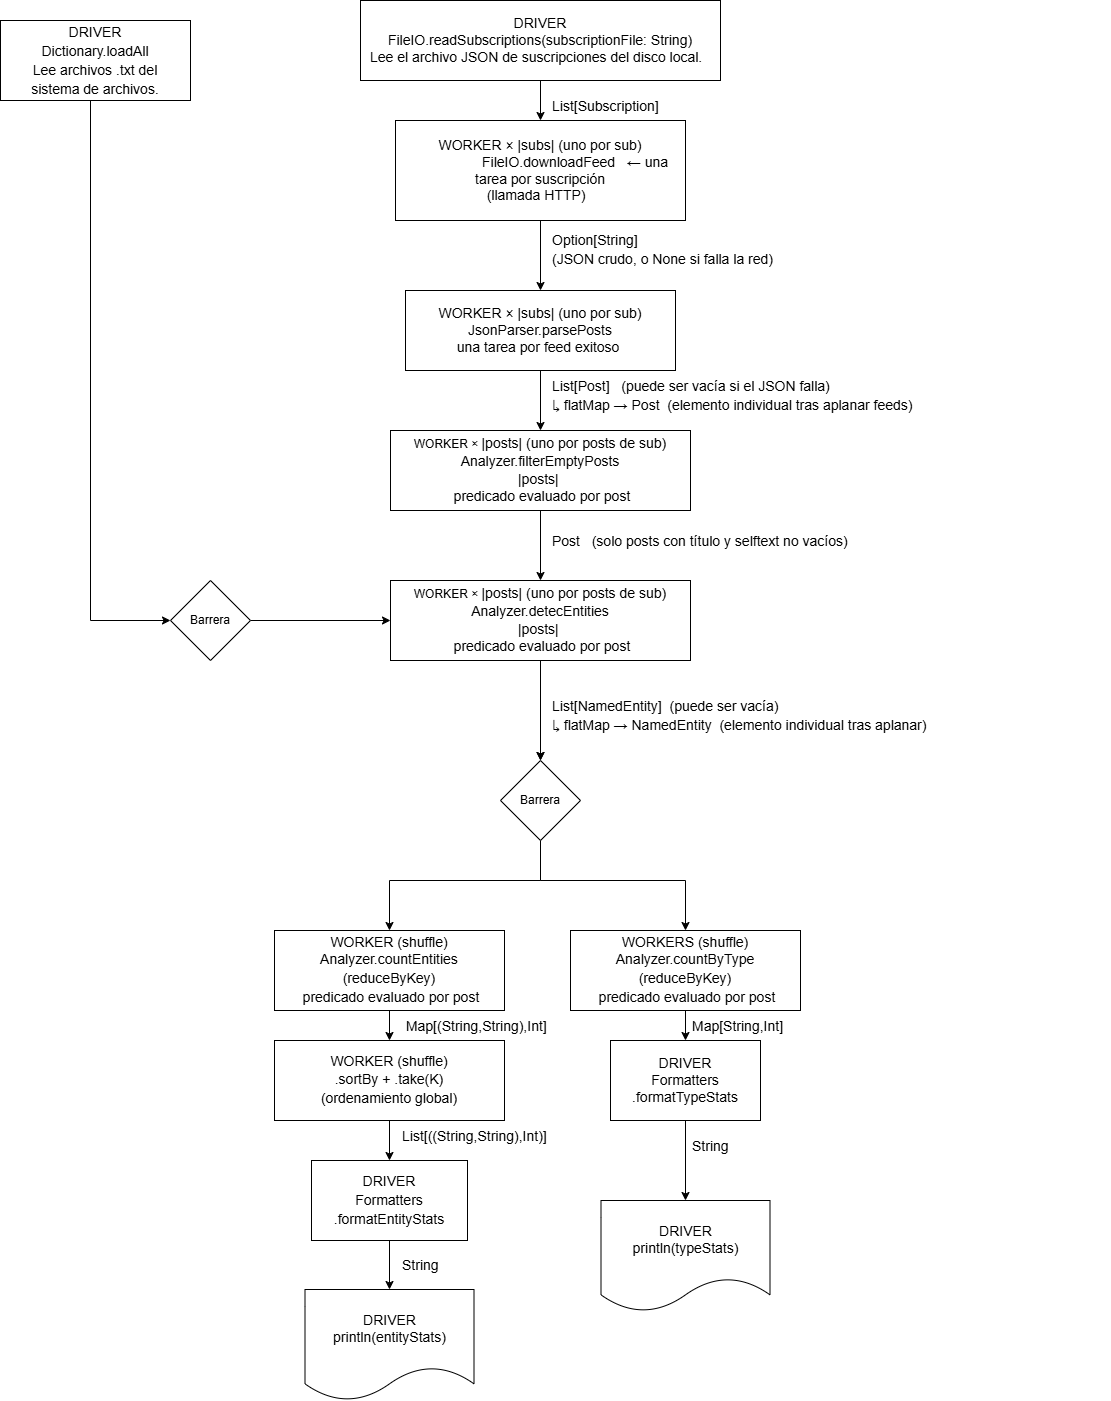

The diagram above was exported from draw.io. Its source (the exported page's mxGraphModel, read from the mxfile embedded in the PNG):
<mxGraphModel dx="1723" dy="534" grid="1" gridSize="10" guides="1" tooltips="1" connect="1" arrows="1" fold="1" page="1" pageScale="1" pageWidth="827" pageHeight="1169" math="0" shadow="0">
  <root>
    <mxCell id="0" />
    <mxCell id="1" parent="0" />
    <mxCell id="jc2-gwHnjAYQg3cwbwkI-2" edge="1" parent="1" source="2s4eb3YMv_6apVdTlJJh-1" style="edgeStyle=orthogonalEdgeStyle;rounded=0;orthogonalLoop=1;jettySize=auto;html=1;" target="jc2-gwHnjAYQg3cwbwkI-1">
      <mxGeometry relative="1" as="geometry" />
    </mxCell>
    <mxCell id="2s4eb3YMv_6apVdTlJJh-1" parent="1" style="rounded=0;whiteSpace=wrap;html=1;fontFamily=Helvetica;labelBackgroundColor=none;fontColor=light-dark(#000000,#000000);fontSize=14;fillColor=light-dark(#FFFFFF,#00FF25);" value="&lt;div&gt;&lt;font&gt;DRIVER&lt;br&gt;FileIO.readSubscriptions(subscriptionFile: String)&lt;/font&gt;&lt;/div&gt;&lt;div&gt;&lt;font&gt;Lee el archivo JSON de suscripciones del disco local.&amp;nbsp;&amp;nbsp;&lt;/font&gt;&lt;/div&gt;" vertex="1">
      <mxGeometry height="80" width="360" x="270" y="40" as="geometry" />
    </mxCell>
    <mxCell id="jc2-gwHnjAYQg3cwbwkI-4" edge="1" parent="1" source="jc2-gwHnjAYQg3cwbwkI-1" style="edgeStyle=orthogonalEdgeStyle;rounded=0;orthogonalLoop=1;jettySize=auto;html=1;" target="jc2-gwHnjAYQg3cwbwkI-3">
      <mxGeometry relative="1" as="geometry" />
    </mxCell>
    <mxCell id="jc2-gwHnjAYQg3cwbwkI-1" parent="1" style="rounded=0;whiteSpace=wrap;html=1;fontFamily=Helvetica;labelBackgroundColor=none;fontColor=light-dark(#000000,#000000);fontSize=14;fillColor=light-dark(#FFFFFF,#F1FF08);" value="&lt;div&gt;&lt;span style=&quot;background-color: transparent;&quot;&gt;WORKER × |subs| (uno por sub)&lt;/span&gt;&lt;/div&gt;&lt;div&gt;&amp;nbsp; &amp;nbsp; &amp;nbsp; &amp;nbsp; &amp;nbsp; &amp;nbsp; &amp;nbsp; &amp;nbsp; &amp;nbsp; FileIO.downloadFeed&amp;nbsp; &amp;nbsp;← una tarea por suscripción&lt;/div&gt;&lt;div&gt;&lt;span&gt;(llamada HTTP)&amp;nbsp;&lt;/span&gt;&lt;span&gt;&amp;nbsp;&lt;/span&gt;&lt;/div&gt;" vertex="1">
      <mxGeometry height="100" width="290" x="305" y="160" as="geometry" />
    </mxCell>
    <mxCell id="jc2-gwHnjAYQg3cwbwkI-8" edge="1" parent="1" source="jc2-gwHnjAYQg3cwbwkI-3" style="edgeStyle=orthogonalEdgeStyle;rounded=0;orthogonalLoop=1;jettySize=auto;html=1;" target="jc2-gwHnjAYQg3cwbwkI-7">
      <mxGeometry relative="1" as="geometry" />
    </mxCell>
    <mxCell id="jc2-gwHnjAYQg3cwbwkI-3" parent="1" style="rounded=0;whiteSpace=wrap;html=1;fontFamily=Helvetica;labelBackgroundColor=none;fontColor=light-dark(#000000,#000000);fontSize=14;fillColor=light-dark(#FFFFFF,#F1FF08);" value="&lt;div&gt;&lt;span&gt;WORKER × |subs| (uno por sub)&lt;/span&gt;&lt;/div&gt;&lt;div&gt;&lt;span style=&quot;white-space: pre;&quot;&gt;JsonParser.parsePosts&lt;/span&gt;&lt;/div&gt;&lt;div&gt;&lt;span style=&quot;white-space: pre;&quot;&gt;una tarea por feed exitoso&lt;/span&gt;&lt;span&gt;&amp;nbsp;&lt;/span&gt;&lt;/div&gt;" vertex="1">
      <mxGeometry height="80" width="270" x="315" y="330" as="geometry" />
    </mxCell>
    <mxCell id="jc2-gwHnjAYQg3cwbwkI-5" parent="1" style="text;whiteSpace=wrap;html=1;fontFamily=Helvetica;labelBackgroundColor=none;fontColor=light-dark(#000000,#FFFFFF);fontSize=14;" value="&lt;div style=&quot;font-weight: normal; line-height: 19px; white-space: pre;&quot;&gt;&lt;div&gt;&lt;span&gt;List[Subscription]&lt;/span&gt;&lt;/div&gt;&lt;/div&gt;" vertex="1">
      <mxGeometry height="40" width="170" x="460" y="130" as="geometry" />
    </mxCell>
    <mxCell id="jc2-gwHnjAYQg3cwbwkI-6" parent="1" style="text;whiteSpace=wrap;html=1;fontFamily=Helvetica;labelBackgroundColor=none;fontColor=light-dark(#000000,#FFFFFF);" value="&lt;br&gt;&lt;div style=&quot;font-weight: normal; font-size: 14px; line-height: 19px; white-space: pre;&quot;&gt;&lt;div&gt;&lt;span style=&quot;&quot;&gt;Option[String]&lt;/span&gt;&lt;/div&gt;&lt;div&gt;&lt;span style=&quot;&quot;&gt;(JSON crudo, o None si falla la red)&lt;/span&gt;&lt;/div&gt;&lt;/div&gt;&lt;div&gt;&lt;br&gt;&lt;/div&gt;" vertex="1">
      <mxGeometry height="130" width="560" x="460" y="250" as="geometry" />
    </mxCell>
    <mxCell id="jc2-gwHnjAYQg3cwbwkI-12" edge="1" parent="1" source="jc2-gwHnjAYQg3cwbwkI-7" style="edgeStyle=orthogonalEdgeStyle;rounded=0;orthogonalLoop=1;jettySize=auto;html=1;" target="jc2-gwHnjAYQg3cwbwkI-11">
      <mxGeometry relative="1" as="geometry" />
    </mxCell>
    <mxCell id="jc2-gwHnjAYQg3cwbwkI-7" parent="1" style="rounded=0;whiteSpace=wrap;html=1;fontFamily=Helvetica;labelBackgroundColor=none;fontColor=light-dark(#000000,#000000);fillColor=light-dark(#FFFFFF,#F1FF08);" value="&lt;div&gt;&lt;span style=&quot;&quot;&gt;WORKER ×&amp;nbsp;&lt;/span&gt;&lt;span style=&quot;font-size: 14px; white-space: pre;&quot;&gt;|posts| (uno por posts de sub)&lt;/span&gt;&lt;/div&gt;&lt;div&gt;&lt;div style=&quot;font-size: 14px; line-height: 19px; white-space: pre;&quot;&gt;Analyzer.filterEmptyPosts&lt;/div&gt;&lt;/div&gt;&lt;div&gt;&lt;span style=&quot;font-size: 14px; white-space: pre;&quot;&gt;|posts|&lt;/span&gt;&lt;span style=&quot;&quot;&gt;&amp;nbsp;&lt;/span&gt;&lt;/div&gt;&lt;div&gt;&lt;div style=&quot;font-size: 14px; line-height: 19px; white-space: pre;&quot;&gt;&amp;nbsp;predicado evaluado por post&lt;/div&gt;&lt;/div&gt;" vertex="1">
      <mxGeometry height="80" width="300" x="300" y="470" as="geometry" />
    </mxCell>
    <mxCell id="jc2-gwHnjAYQg3cwbwkI-9" parent="1" style="text;whiteSpace=wrap;html=1;fontFamily=Helvetica;labelBackgroundColor=none;fontColor=light-dark(#000000,#FFFFFF);" value="&lt;div style=&quot;font-weight: normal; font-size: 14px; line-height: 19px; white-space: pre;&quot;&gt;&lt;div&gt;&lt;span style=&quot;&quot;&gt;List[Post] &amp;nbsp; (puede ser vacía si el JSON falla)&lt;/span&gt;&lt;/div&gt;&lt;div&gt;&lt;span style=&quot;&quot;&gt;↳ flatMap → Post &amp;nbsp;(elemento individual tras aplanar feeds)&lt;/span&gt;&lt;/div&gt;&lt;/div&gt;" vertex="1">
      <mxGeometry height="60" width="480" x="460" y="410" as="geometry" />
    </mxCell>
    <mxCell id="jc2-gwHnjAYQg3cwbwkI-10" parent="1" style="text;whiteSpace=wrap;html=1;fontFamily=Helvetica;labelBackgroundColor=none;fontColor=light-dark(#000000,#FFFFFF);" value="&lt;div style=&quot;font-weight: normal; font-size: 14px; line-height: 19px; white-space: pre;&quot;&gt;&lt;div&gt;&lt;span style=&quot;&quot;&gt;Post &amp;nbsp; (solo posts con título y selftext no vacíos)&lt;/span&gt;&lt;/div&gt;&lt;/div&gt;" vertex="1">
      <mxGeometry height="40" width="430" x="460" y="565" as="geometry" />
    </mxCell>
    <mxCell id="jc2-gwHnjAYQg3cwbwkI-17" edge="1" parent="1" source="jc2-gwHnjAYQg3cwbwkI-11" style="edgeStyle=orthogonalEdgeStyle;rounded=0;orthogonalLoop=1;jettySize=auto;html=1;" target="jc2-gwHnjAYQg3cwbwkI-42">
      <mxGeometry relative="1" as="geometry">
        <Array as="points">
          <mxPoint x="450" y="840" />
          <mxPoint x="450" y="840" />
        </Array>
      </mxGeometry>
    </mxCell>
    <mxCell id="jc2-gwHnjAYQg3cwbwkI-19" edge="1" parent="1" source="jc2-gwHnjAYQg3cwbwkI-42" style="edgeStyle=orthogonalEdgeStyle;rounded=0;orthogonalLoop=1;jettySize=auto;html=1;" target="jc2-gwHnjAYQg3cwbwkI-18">
      <mxGeometry relative="1" as="geometry">
        <Array as="points">
          <mxPoint x="450" y="920" />
          <mxPoint x="595" y="920" />
        </Array>
      </mxGeometry>
    </mxCell>
    <mxCell id="jc2-gwHnjAYQg3cwbwkI-11" parent="1" style="rounded=0;whiteSpace=wrap;html=1;fontFamily=Helvetica;labelBackgroundColor=none;fontColor=light-dark(#000000,#000000);fillColor=light-dark(#FFFFFF,#F1FF08);" value="&lt;div&gt;&lt;span style=&quot;&quot;&gt;WORKER ×&amp;nbsp;&lt;/span&gt;&lt;span style=&quot;font-size: 14px; white-space: pre;&quot;&gt;|posts| (uno por posts de sub)&lt;/span&gt;&lt;/div&gt;&lt;div&gt;&lt;div style=&quot;font-size: 14px; line-height: 19px; white-space: pre;&quot;&gt;Analyzer.detecEntities&lt;/div&gt;&lt;/div&gt;&lt;div&gt;&lt;span style=&quot;font-size: 14px; white-space: pre;&quot;&gt;|posts|&lt;/span&gt;&lt;span style=&quot;&quot;&gt;&amp;nbsp;&lt;/span&gt;&lt;/div&gt;&lt;div&gt;&lt;div style=&quot;font-size: 14px; line-height: 19px; white-space: pre;&quot;&gt;&amp;nbsp;predicado evaluado por post&lt;/div&gt;&lt;/div&gt;" vertex="1">
      <mxGeometry height="80" width="300" x="300" y="620" as="geometry" />
    </mxCell>
    <mxCell id="jc2-gwHnjAYQg3cwbwkI-14" edge="1" parent="1" source="jc2-gwHnjAYQg3cwbwkI-13" style="edgeStyle=orthogonalEdgeStyle;rounded=0;orthogonalLoop=1;jettySize=auto;html=1;" target="jc2-gwHnjAYQg3cwbwkI-40">
      <mxGeometry relative="1" as="geometry">
        <Array as="points">
          <mxPoint y="660" />
        </Array>
      </mxGeometry>
    </mxCell>
    <mxCell id="jc2-gwHnjAYQg3cwbwkI-13" parent="1" style="rounded=0;whiteSpace=wrap;html=1;fontFamily=Helvetica;labelBackgroundColor=none;fontColor=light-dark(#000000,#000000);fillColor=light-dark(#FFFFFF,#00FF25);" value="&lt;div style=&quot;font-size: 14px; line-height: 19px; white-space: pre;&quot;&gt;&lt;div&gt;DRIVER&lt;/div&gt;&lt;div&gt;Dictionary.loadAll&lt;/div&gt;&lt;div&gt;Lee archivos .txt del&lt;/div&gt;&lt;div&gt;sistema de archivos.&lt;/div&gt;&lt;/div&gt;" vertex="1">
      <mxGeometry height="80" width="190" x="-90" y="60" as="geometry" />
    </mxCell>
    <mxCell id="jc2-gwHnjAYQg3cwbwkI-15" parent="1" style="text;whiteSpace=wrap;html=1;fontFamily=Helvetica;labelBackgroundColor=none;fontColor=light-dark(#000000,#FFFFFF);" value="&lt;div style=&quot;font-weight: normal; font-size: 14px; line-height: 19px; white-space: pre;&quot;&gt;&lt;div&gt;&lt;span style=&quot;&quot;&gt;List[NamedEntity] &amp;nbsp;(puede ser vacía)&lt;/span&gt;&lt;/div&gt;&lt;div&gt;&lt;span style=&quot;&quot;&gt;↳ flatMap → NamedEntity &amp;nbsp;(elemento individual tras aplanar)&lt;/span&gt;&lt;/div&gt;&lt;/div&gt;" vertex="1">
      <mxGeometry height="60" width="490" x="460" y="730" as="geometry" />
    </mxCell>
    <mxCell id="jc2-gwHnjAYQg3cwbwkI-22" edge="1" parent="1" source="jc2-gwHnjAYQg3cwbwkI-16" style="edgeStyle=orthogonalEdgeStyle;rounded=0;orthogonalLoop=1;jettySize=auto;html=1;" target="jc2-gwHnjAYQg3cwbwkI-20">
      <mxGeometry relative="1" as="geometry" />
    </mxCell>
    <mxCell id="jc2-gwHnjAYQg3cwbwkI-16" parent="1" style="rounded=0;whiteSpace=wrap;html=1;fontFamily=Helvetica;labelBackgroundColor=none;fontColor=light-dark(#000000,#000000);fontSize=14;fillColor=light-dark(#FFFFFF,#FFF100);" value="&lt;div&gt;&lt;span&gt;WORKER (shuffle)&lt;/span&gt;&lt;/div&gt;&lt;div&gt;&lt;div style=&quot;line-height: 19px; white-space: pre;&quot;&gt;Analyzer.countEntities&lt;/div&gt;&lt;/div&gt;&lt;div&gt;&lt;div style=&quot;line-height: 19px; white-space: pre;&quot;&gt;(reduceByKey)&lt;/div&gt;&lt;/div&gt;&lt;div&gt;&lt;div style=&quot;line-height: 19px; white-space: pre;&quot;&gt;&amp;nbsp;predicado evaluado por post&lt;/div&gt;&lt;/div&gt;" vertex="1">
      <mxGeometry height="80" width="230" x="184" y="970" as="geometry" />
    </mxCell>
    <mxCell id="jc2-gwHnjAYQg3cwbwkI-24" edge="1" parent="1" source="jc2-gwHnjAYQg3cwbwkI-18" style="edgeStyle=orthogonalEdgeStyle;rounded=0;orthogonalLoop=1;jettySize=auto;html=1;" target="jc2-gwHnjAYQg3cwbwkI-25">
      <mxGeometry relative="1" as="geometry">
        <mxPoint x="595" y="1090" as="targetPoint" />
      </mxGeometry>
    </mxCell>
    <mxCell id="jc2-gwHnjAYQg3cwbwkI-18" parent="1" style="rounded=0;whiteSpace=wrap;html=1;fontFamily=Helvetica;labelBackgroundColor=none;fontColor=light-dark(#000000,#000000);fontSize=14;fillColor=light-dark(#FFFFFF,#FFF100);" value="&lt;div&gt;&lt;span&gt;WORKERS (shuffle)&lt;/span&gt;&lt;/div&gt;&lt;div&gt;&lt;div style=&quot;line-height: 19px; white-space: pre;&quot;&gt;Analyzer.countByType&lt;/div&gt;&lt;/div&gt;&lt;div&gt;&lt;div style=&quot;line-height: 19px; white-space: pre;&quot;&gt;(reduceByKey)&lt;/div&gt;&lt;/div&gt;&lt;div&gt;&lt;div style=&quot;line-height: 19px; white-space: pre;&quot;&gt;&amp;nbsp;predicado evaluado por post&lt;/div&gt;&lt;/div&gt;" vertex="1">
      <mxGeometry height="80" width="230" x="480" y="970" as="geometry" />
    </mxCell>
    <mxCell id="jc2-gwHnjAYQg3cwbwkI-23" edge="1" parent="1" source="jc2-gwHnjAYQg3cwbwkI-20" style="edgeStyle=orthogonalEdgeStyle;rounded=0;orthogonalLoop=1;jettySize=auto;html=1;" target="jc2-gwHnjAYQg3cwbwkI-21">
      <mxGeometry relative="1" as="geometry" />
    </mxCell>
    <mxCell id="jc2-gwHnjAYQg3cwbwkI-20" parent="1" style="rounded=0;whiteSpace=wrap;html=1;fontFamily=Helvetica;labelBackgroundColor=none;fontColor=light-dark(#000000,#000000);fontSize=14;fillColor=light-dark(#FFFFFF,#FFF100);" value="&lt;div&gt;&lt;span&gt;WORKER (shuffle)&lt;/span&gt;&lt;/div&gt;&lt;div&gt;&lt;div style=&quot;line-height: 19px; white-space: pre;&quot;&gt;&lt;span&gt;.sortBy + .take(K)&lt;/span&gt;&lt;/div&gt;&lt;div style=&quot;line-height: 19px; white-space: pre;&quot;&gt;&lt;div style=&quot;line-height: 19px;&quot;&gt;(ordenamiento global)&lt;/div&gt;&lt;/div&gt;&lt;/div&gt;" vertex="1">
      <mxGeometry height="80" width="230" x="184" y="1080" as="geometry" />
    </mxCell>
    <mxCell id="jc2-gwHnjAYQg3cwbwkI-35" edge="1" parent="1" source="jc2-gwHnjAYQg3cwbwkI-21" style="edgeStyle=orthogonalEdgeStyle;rounded=0;orthogonalLoop=1;jettySize=auto;html=1;" target="jc2-gwHnjAYQg3cwbwkI-32">
      <mxGeometry relative="1" as="geometry" />
    </mxCell>
    <mxCell id="jc2-gwHnjAYQg3cwbwkI-21" parent="1" style="rounded=0;whiteSpace=wrap;html=1;fontFamily=Helvetica;labelBackgroundColor=none;fontColor=light-dark(#000000,#FFFFFF);fontSize=14;fillColor=light-dark(#FFFFFF,#06FF31);" value="&lt;div style=&quot;line-height: 19px; white-space: pre;&quot;&gt;&lt;div&gt;DRIVER&lt;/div&gt;&lt;div&gt;Formatters&lt;/div&gt;&lt;div&gt;.formatEntityStats&lt;/div&gt;&lt;/div&gt;" vertex="1">
      <mxGeometry height="80" width="156" x="221" y="1200" as="geometry" />
    </mxCell>
    <mxCell id="jc2-gwHnjAYQg3cwbwkI-34" edge="1" parent="1" source="jc2-gwHnjAYQg3cwbwkI-25" style="edgeStyle=orthogonalEdgeStyle;rounded=0;orthogonalLoop=1;jettySize=auto;html=1;" target="jc2-gwHnjAYQg3cwbwkI-33">
      <mxGeometry relative="1" as="geometry" />
    </mxCell>
    <mxCell id="jc2-gwHnjAYQg3cwbwkI-25" parent="1" style="rounded=0;whiteSpace=wrap;html=1;fontFamily=Helvetica;labelBackgroundColor=none;fontColor=light-dark(#000000,#FFFFFF);fontSize=14;fillColor=light-dark(#FFFFFF,#06FF31);" value="&lt;div style=&quot;white-space: pre;&quot;&gt;DRIVER&lt;/div&gt;&lt;div style=&quot;white-space: pre;&quot;&gt;Formatters&lt;/div&gt;&lt;div style=&quot;white-space: pre;&quot;&gt;.formatTypeStats&lt;/div&gt;" vertex="1">
      <mxGeometry height="80" width="150" x="520" y="1080" as="geometry" />
    </mxCell>
    <mxCell id="jc2-gwHnjAYQg3cwbwkI-26" parent="1" style="text;whiteSpace=wrap;html=1;fontFamily=Helvetica;labelBackgroundColor=none;fontColor=light-dark(#000000,#FFFFFF);fontSize=14;" value="&lt;div style=&quot;font-weight: normal; line-height: 19px; white-space: pre;&quot;&gt;&lt;div&gt;&lt;span&gt;&amp;nbsp;Map[(String,String),Int]&lt;/span&gt;&lt;/div&gt;&lt;/div&gt;" vertex="1">
      <mxGeometry height="40" width="230" x="310" y="1050" as="geometry" />
    </mxCell>
    <mxCell id="jc2-gwHnjAYQg3cwbwkI-27" parent="1" style="text;whiteSpace=wrap;html=1;fontFamily=Helvetica;labelBackgroundColor=none;fontColor=default;fontSize=14;" value="&lt;div style=&quot;font-weight: normal; line-height: 19px; white-space: pre;&quot;&gt;&lt;div&gt;&lt;span&gt;Map[String,Int]&lt;/span&gt;&lt;/div&gt;&lt;/div&gt;" vertex="1">
      <mxGeometry height="40" width="150" x="600" y="1050" as="geometry" />
    </mxCell>
    <mxCell id="jc2-gwHnjAYQg3cwbwkI-28" parent="1" style="text;whiteSpace=wrap;html=1;fontFamily=Helvetica;labelBackgroundColor=none;fontColor=light-dark(#000000,#FFFFFF);fontSize=14;" value="&lt;div style=&quot;font-weight: normal; line-height: 19px; white-space: pre;&quot;&gt;&lt;div&gt;&lt;span&gt;List[((String,String),Int)]&lt;/span&gt;&lt;/div&gt;&lt;/div&gt;" vertex="1">
      <mxGeometry height="40" width="240" x="310" y="1160" as="geometry" />
    </mxCell>
    <mxCell id="jc2-gwHnjAYQg3cwbwkI-29" parent="1" style="text;whiteSpace=wrap;html=1;fontFamily=Helvetica;labelBackgroundColor=none;fontColor=light-dark(#000000,#FFFFFF);fontSize=14;" value="&lt;div style=&quot;font-weight: normal; line-height: 19px; white-space: pre;&quot;&gt;&lt;div&gt;&lt;span&gt;String&lt;/span&gt;&lt;/div&gt;&lt;/div&gt;" vertex="1">
      <mxGeometry height="40" width="80" x="310" y="1289" as="geometry" />
    </mxCell>
    <mxCell id="jc2-gwHnjAYQg3cwbwkI-30" parent="1" style="text;whiteSpace=wrap;html=1;fontFamily=Helvetica;labelBackgroundColor=none;fontColor=light-dark(#000000,#FFFFFF);fontSize=14;" value="&lt;div style=&quot;font-weight: normal; line-height: 19px; white-space: pre;&quot;&gt;&lt;div&gt;&lt;span&gt;String&lt;/span&gt;&lt;/div&gt;&lt;/div&gt;" vertex="1">
      <mxGeometry height="40" width="80" x="600" y="1170" as="geometry" />
    </mxCell>
    <mxCell id="jc2-gwHnjAYQg3cwbwkI-32" parent="1" style="shape=document;whiteSpace=wrap;html=1;boundedLbl=1;fontFamily=Helvetica;labelBackgroundColor=none;fontColor=light-dark(#000000,#FFFFFF);fontSize=14;fillColor=light-dark(#FFFFFF,#36FF0C);" value="&lt;div&gt;DRIVER&lt;/div&gt;println(&lt;span style=&quot;white-space: pre;&quot;&gt;entityStats&lt;/span&gt;&lt;span&gt;)&lt;/span&gt;" vertex="1">
      <mxGeometry height="111" width="169" x="214.5" y="1329" as="geometry" />
    </mxCell>
    <mxCell id="jc2-gwHnjAYQg3cwbwkI-33" parent="1" style="shape=document;whiteSpace=wrap;html=1;boundedLbl=1;fontFamily=Helvetica;labelBackgroundColor=none;fontColor=light-dark(#000000,#FFFFFF);fontSize=14;fillColor=light-dark(#FFFFFF,#36FF0C);" value="&lt;div&gt;DRIVER&lt;/div&gt;println(type&lt;span style=&quot;white-space: pre;&quot;&gt;Stats&lt;/span&gt;&lt;span&gt;)&lt;/span&gt;" vertex="1">
      <mxGeometry height="111" width="169" x="510.5" y="1240" as="geometry" />
    </mxCell>
    <mxCell id="jc2-gwHnjAYQg3cwbwkI-41" edge="1" parent="1" source="jc2-gwHnjAYQg3cwbwkI-40" style="edgeStyle=orthogonalEdgeStyle;rounded=0;orthogonalLoop=1;jettySize=auto;html=1;" target="jc2-gwHnjAYQg3cwbwkI-11">
      <mxGeometry relative="1" as="geometry" />
    </mxCell>
    <mxCell id="jc2-gwHnjAYQg3cwbwkI-40" parent="1" style="rhombus;whiteSpace=wrap;html=1;fillColor=light-dark(#FFFFFF,#FF0000);" value="Barrera" vertex="1">
      <mxGeometry height="80" width="80" x="80" y="620" as="geometry" />
    </mxCell>
    <mxCell id="jc2-gwHnjAYQg3cwbwkI-43" edge="1" parent="1" source="jc2-gwHnjAYQg3cwbwkI-11" style="edgeStyle=orthogonalEdgeStyle;rounded=0;orthogonalLoop=1;jettySize=auto;html=1;" target="jc2-gwHnjAYQg3cwbwkI-42" value="">
      <mxGeometry relative="1" as="geometry">
        <mxPoint x="450" y="700" as="sourcePoint" />
        <mxPoint x="595" y="970" as="targetPoint" />
      </mxGeometry>
    </mxCell>
    <mxCell id="jc2-gwHnjAYQg3cwbwkI-44" edge="1" parent="1" source="jc2-gwHnjAYQg3cwbwkI-42" style="edgeStyle=orthogonalEdgeStyle;rounded=0;orthogonalLoop=1;jettySize=auto;html=1;" target="jc2-gwHnjAYQg3cwbwkI-16">
      <mxGeometry relative="1" as="geometry">
        <Array as="points">
          <mxPoint x="450" y="920" />
          <mxPoint x="299" y="920" />
        </Array>
      </mxGeometry>
    </mxCell>
    <mxCell id="jc2-gwHnjAYQg3cwbwkI-42" parent="1" style="rhombus;whiteSpace=wrap;html=1;fillColor=light-dark(#FFFFFF,#FF0000);" value="Barrera" vertex="1">
      <mxGeometry height="80" width="80" x="410" y="800" as="geometry" />
    </mxCell>
  </root>
</mxGraphModel>